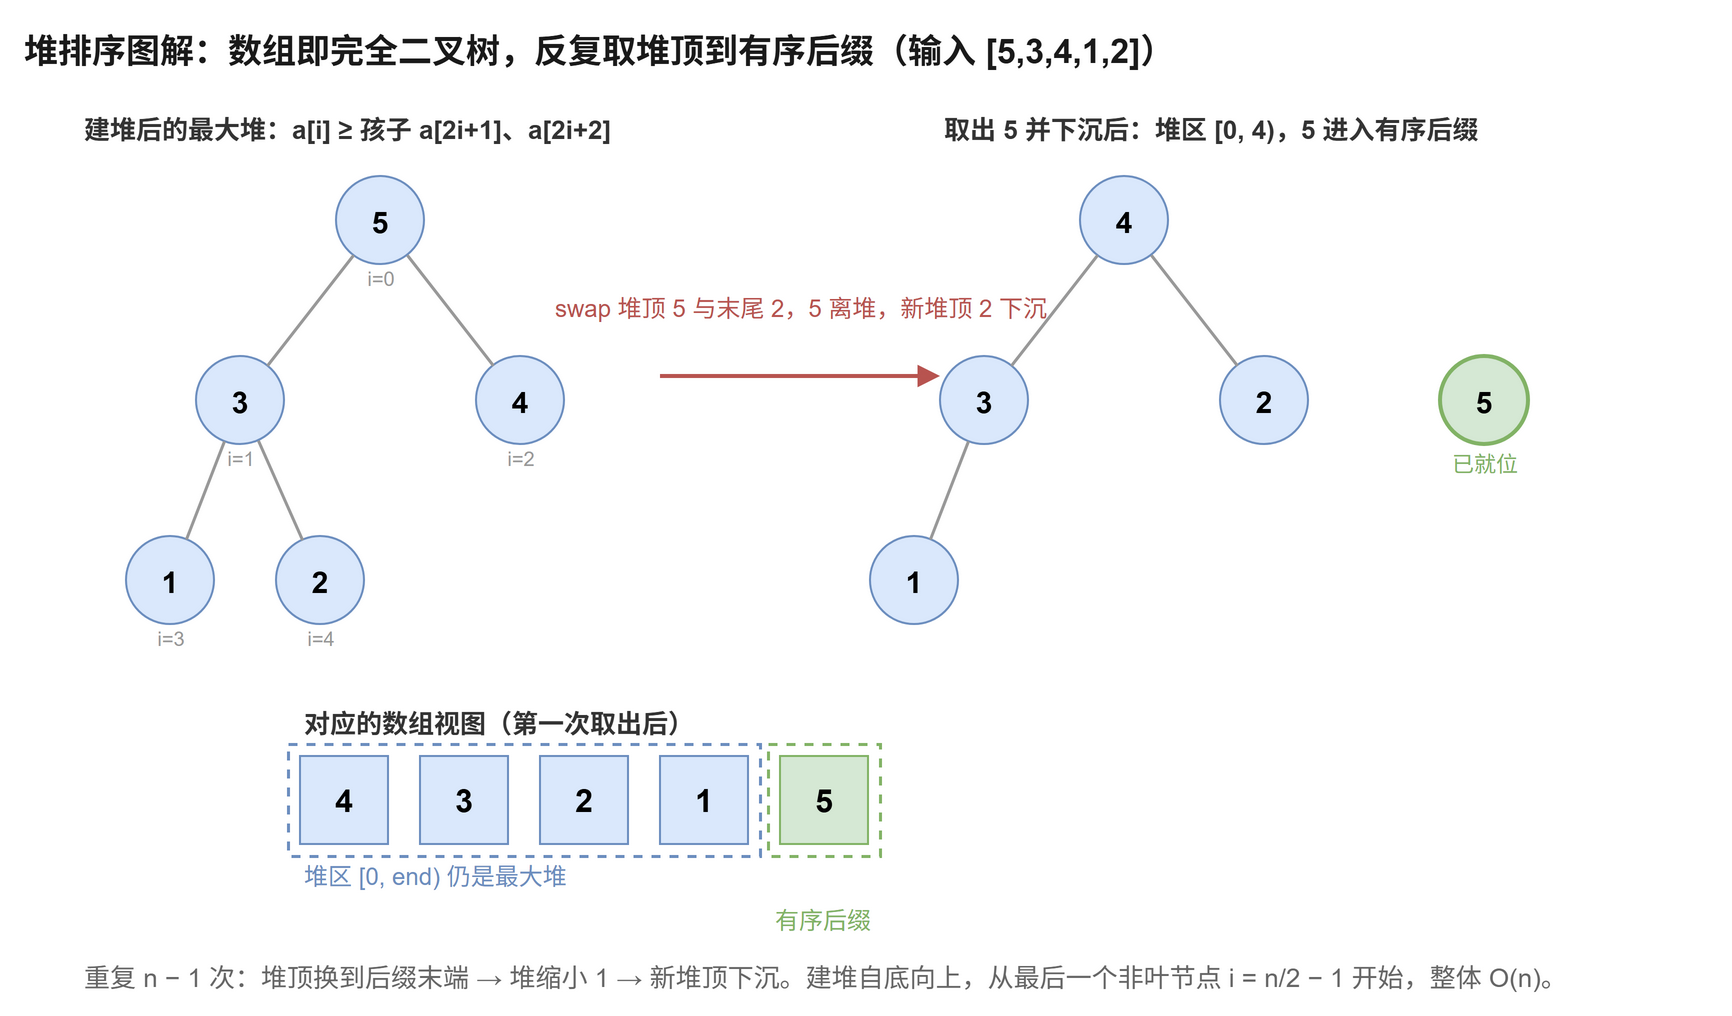

The diagram above was exported from draw.io. Its source (the exported page's mxGraphModel, read from the mxfile embedded in the PNG):
<mxGraphModel dx="880" dy="560" grid="0" gridSize="10" guides="1" tooltips="1" connect="1" arrows="1" fold="1" page="1" pageScale="1" pageWidth="880" pageHeight="510" math="0" shadow="0">
  <root>
    <mxCell id="0" />
    <mxCell id="1" parent="0" />
    <mxCell id="title" value="堆排序图解：数组即完全二叉树，反复取堆顶到有序后缀（输入 [5,3,4,1,2]）" style="text;html=1;align=left;verticalAlign=middle;fontSize=17;fontStyle=1;fontColor=#1a1a1a;" vertex="1" parent="1">
      <mxGeometry x="10" y="12" width="850" height="30" as="geometry" />
    </mxCell>
    <mxCell id="lt" value="建堆后的最大堆：a[i] ≥ 孩子 a[2i+1]、a[2i+2]" style="text;html=1;align=left;verticalAlign=middle;fontSize=13;fontStyle=1;fontColor=#333333;" vertex="1" parent="1">
      <mxGeometry x="40" y="55" width="340" height="24" as="geometry" />
    </mxCell>
    <mxCell id="h0" value="5" style="ellipse;fillColor=#dae8fc;strokeColor=#6c8ebf;fontSize=15;fontStyle=1;" vertex="1" parent="1">
      <mxGeometry x="168" y="90" width="44" height="44" as="geometry" />
    </mxCell>
    <mxCell id="h1" value="3" style="ellipse;fillColor=#dae8fc;strokeColor=#6c8ebf;fontSize=15;fontStyle=1;" vertex="1" parent="1">
      <mxGeometry x="98" y="180" width="44" height="44" as="geometry" />
    </mxCell>
    <mxCell id="h2" value="4" style="ellipse;fillColor=#dae8fc;strokeColor=#6c8ebf;fontSize=15;fontStyle=1;" vertex="1" parent="1">
      <mxGeometry x="238" y="180" width="44" height="44" as="geometry" />
    </mxCell>
    <mxCell id="h3" value="1" style="ellipse;fillColor=#dae8fc;strokeColor=#6c8ebf;fontSize=15;fontStyle=1;" vertex="1" parent="1">
      <mxGeometry x="63" y="270" width="44" height="44" as="geometry" />
    </mxCell>
    <mxCell id="h4" value="2" style="ellipse;fillColor=#dae8fc;strokeColor=#6c8ebf;fontSize=15;fontStyle=1;" vertex="1" parent="1">
      <mxGeometry x="138" y="270" width="44" height="44" as="geometry" />
    </mxCell>
    <mxCell id="hi0" value="i=0" style="text;html=1;align=center;verticalAlign=middle;fontSize=10;fontColor=#999999;" vertex="1" parent="1">
      <mxGeometry x="168" y="134" width="44" height="14" as="geometry" />
    </mxCell>
    <mxCell id="hi1" value="i=1" style="text;html=1;align=center;verticalAlign=middle;fontSize=10;fontColor=#999999;" vertex="1" parent="1">
      <mxGeometry x="98" y="224" width="44" height="14" as="geometry" />
    </mxCell>
    <mxCell id="hi2" value="i=2" style="text;html=1;align=center;verticalAlign=middle;fontSize=10;fontColor=#999999;" vertex="1" parent="1">
      <mxGeometry x="238" y="224" width="44" height="14" as="geometry" />
    </mxCell>
    <mxCell id="hi3" value="i=3" style="text;html=1;align=center;verticalAlign=middle;fontSize=10;fontColor=#999999;" vertex="1" parent="1">
      <mxGeometry x="63" y="314" width="44" height="14" as="geometry" />
    </mxCell>
    <mxCell id="hi4" value="i=4" style="text;html=1;align=center;verticalAlign=middle;fontSize=10;fontColor=#999999;" vertex="1" parent="1">
      <mxGeometry x="138" y="314" width="44" height="14" as="geometry" />
    </mxCell>
    <mxCell id="te1" value="" style="edgeStyle=none;strokeColor=#999999;strokeWidth=1.5;endArrow=none;" edge="1" parent="1" source="h0" target="h1">
      <mxGeometry relative="1" as="geometry" />
    </mxCell>
    <mxCell id="te2" value="" style="edgeStyle=none;strokeColor=#999999;strokeWidth=1.5;endArrow=none;" edge="1" parent="1" source="h0" target="h2">
      <mxGeometry relative="1" as="geometry" />
    </mxCell>
    <mxCell id="te3" value="" style="edgeStyle=none;strokeColor=#999999;strokeWidth=1.5;endArrow=none;" edge="1" parent="1" source="h1" target="h3">
      <mxGeometry relative="1" as="geometry" />
    </mxCell>
    <mxCell id="te4" value="" style="edgeStyle=none;strokeColor=#999999;strokeWidth=1.5;endArrow=none;" edge="1" parent="1" source="h1" target="h4">
      <mxGeometry relative="1" as="geometry" />
    </mxCell>
    <mxCell id="mid" value="" style="edgeStyle=none;strokeColor=#b85450;strokeWidth=2;endArrow=block;endFill=1;" edge="1" parent="1">
      <mxGeometry relative="1" as="geometry">
        <mxPoint x="330" y="190" as="sourcePoint" />
        <mxPoint x="470" y="190" as="targetPoint" />
      </mxGeometry>
    </mxCell>
    <mxCell id="midT" value="swap 堆顶 5 与末尾 2，5 离堆，新堆顶 2 下沉" style="text;html=1;align=center;verticalAlign=middle;fontSize=12;fontColor=#b85450;" vertex="1" parent="1">
      <mxGeometry x="210" y="146" width="380" height="20" as="geometry" />
    </mxCell>
    <mxCell id="rt" value="取出 5 并下沉后：堆区 [0, 4)，5 进入有序后缀" style="text;html=1;align=left;verticalAlign=middle;fontSize=13;fontStyle=1;fontColor=#333333;" vertex="1" parent="1">
      <mxGeometry x="470" y="55" width="360" height="24" as="geometry" />
    </mxCell>
    <mxCell id="g0" value="4" style="ellipse;fillColor=#dae8fc;strokeColor=#6c8ebf;fontSize=15;fontStyle=1;" vertex="1" parent="1">
      <mxGeometry x="540" y="90" width="44" height="44" as="geometry" />
    </mxCell>
    <mxCell id="g1" value="3" style="ellipse;fillColor=#dae8fc;strokeColor=#6c8ebf;fontSize=15;fontStyle=1;" vertex="1" parent="1">
      <mxGeometry x="470" y="180" width="44" height="44" as="geometry" />
    </mxCell>
    <mxCell id="g2" value="2" style="ellipse;fillColor=#dae8fc;strokeColor=#6c8ebf;fontSize=15;fontStyle=1;" vertex="1" parent="1">
      <mxGeometry x="610" y="180" width="44" height="44" as="geometry" />
    </mxCell>
    <mxCell id="g3" value="1" style="ellipse;fillColor=#dae8fc;strokeColor=#6c8ebf;fontSize=15;fontStyle=1;" vertex="1" parent="1">
      <mxGeometry x="435" y="270" width="44" height="44" as="geometry" />
    </mxCell>
    <mxCell id="ge1" value="" style="edgeStyle=none;strokeColor=#999999;strokeWidth=1.5;endArrow=none;" edge="1" parent="1" source="g0" target="g1">
      <mxGeometry relative="1" as="geometry" />
    </mxCell>
    <mxCell id="ge2" value="" style="edgeStyle=none;strokeColor=#999999;strokeWidth=1.5;endArrow=none;" edge="1" parent="1" source="g0" target="g2">
      <mxGeometry relative="1" as="geometry" />
    </mxCell>
    <mxCell id="ge3" value="" style="edgeStyle=none;strokeColor=#999999;strokeWidth=1.5;endArrow=none;" edge="1" parent="1" source="g1" target="g3">
      <mxGeometry relative="1" as="geometry" />
    </mxCell>
    <mxCell id="out5" value="5" style="ellipse;fillColor=#d5e8d4;strokeColor=#82b366;strokeWidth=2;fontSize=15;fontStyle=1;" vertex="1" parent="1">
      <mxGeometry x="720" y="180" width="44" height="44" as="geometry" />
    </mxCell>
    <mxCell id="out5t" value="已就位" style="text;html=1;align=center;verticalAlign=middle;fontSize=11;fontColor=#82b366;" vertex="1" parent="1">
      <mxGeometry x="712" y="226" width="60" height="16" as="geometry" />
    </mxCell>
    <mxCell id="arrCap" value="对应的数组视图（第一次取出后）" style="text;html=1;align=left;verticalAlign=middle;fontSize=13;fontStyle=1;fontColor=#333333;" vertex="1" parent="1">
      <mxGeometry x="150" y="352" width="300" height="24" as="geometry" />
    </mxCell>
    <mxCell id="a0" value="4" style="rounded=0;whiteSpace=wrap;fillColor=#dae8fc;strokeColor=#6c8ebf;fontSize=16;fontStyle=1;" vertex="1" parent="1">
      <mxGeometry x="150" y="380" width="44" height="44" as="geometry" />
    </mxCell>
    <mxCell id="a1" value="3" style="rounded=0;whiteSpace=wrap;fillColor=#dae8fc;strokeColor=#6c8ebf;fontSize=16;fontStyle=1;" vertex="1" parent="1">
      <mxGeometry x="210" y="380" width="44" height="44" as="geometry" />
    </mxCell>
    <mxCell id="a2" value="2" style="rounded=0;whiteSpace=wrap;fillColor=#dae8fc;strokeColor=#6c8ebf;fontSize=16;fontStyle=1;" vertex="1" parent="1">
      <mxGeometry x="270" y="380" width="44" height="44" as="geometry" />
    </mxCell>
    <mxCell id="a3" value="1" style="rounded=0;whiteSpace=wrap;fillColor=#dae8fc;strokeColor=#6c8ebf;fontSize=16;fontStyle=1;" vertex="1" parent="1">
      <mxGeometry x="330" y="380" width="44" height="44" as="geometry" />
    </mxCell>
    <mxCell id="a4" value="5" style="rounded=0;whiteSpace=wrap;fillColor=#d5e8d4;strokeColor=#82b366;fontSize=16;fontStyle=1;" vertex="1" parent="1">
      <mxGeometry x="390" y="380" width="44" height="44" as="geometry" />
    </mxCell>
    <mxCell id="heapRect" value="" style="rounded=0;fillColor=none;strokeColor=#6c8ebf;dashed=1;strokeWidth=1.5;" vertex="1" parent="1">
      <mxGeometry x="144" y="374" width="236" height="56" as="geometry" />
    </mxCell>
    <mxCell id="heapRectT" value="堆区 [0, end) 仍是最大堆" style="text;html=1;align=left;verticalAlign=middle;fontSize=12;fontColor=#6c8ebf;" vertex="1" parent="1">
      <mxGeometry x="150" y="430" width="220" height="20" as="geometry" />
    </mxCell>
    <mxCell id="sufRect" value="" style="rounded=0;fillColor=none;strokeColor=#82b366;dashed=1;strokeWidth=1.5;" vertex="1" parent="1">
      <mxGeometry x="384" y="374" width="56" height="56" as="geometry" />
    </mxCell>
    <mxCell id="sufRectT" value="有序后缀" style="text;html=1;align=center;verticalAlign=middle;fontSize=12;fontColor=#82b366;" vertex="1" parent="1">
      <mxGeometry x="366" y="452" width="90" height="20" as="geometry" />
    </mxCell>
    <mxCell id="note1" value="重复 n − 1 次：堆顶换到后缀末端 → 堆缩小 1 → 新堆顶下沉。建堆自底向上，从最后一个非叶节点 i = n/2 − 1 开始，整体 O(n)。" style="text;html=1;align=left;verticalAlign=middle;fontSize=13;fontColor=#666666;" vertex="1" parent="1">
      <mxGeometry x="40" y="478" width="800" height="26" as="geometry" />
    </mxCell>
  </root>
</mxGraphModel>